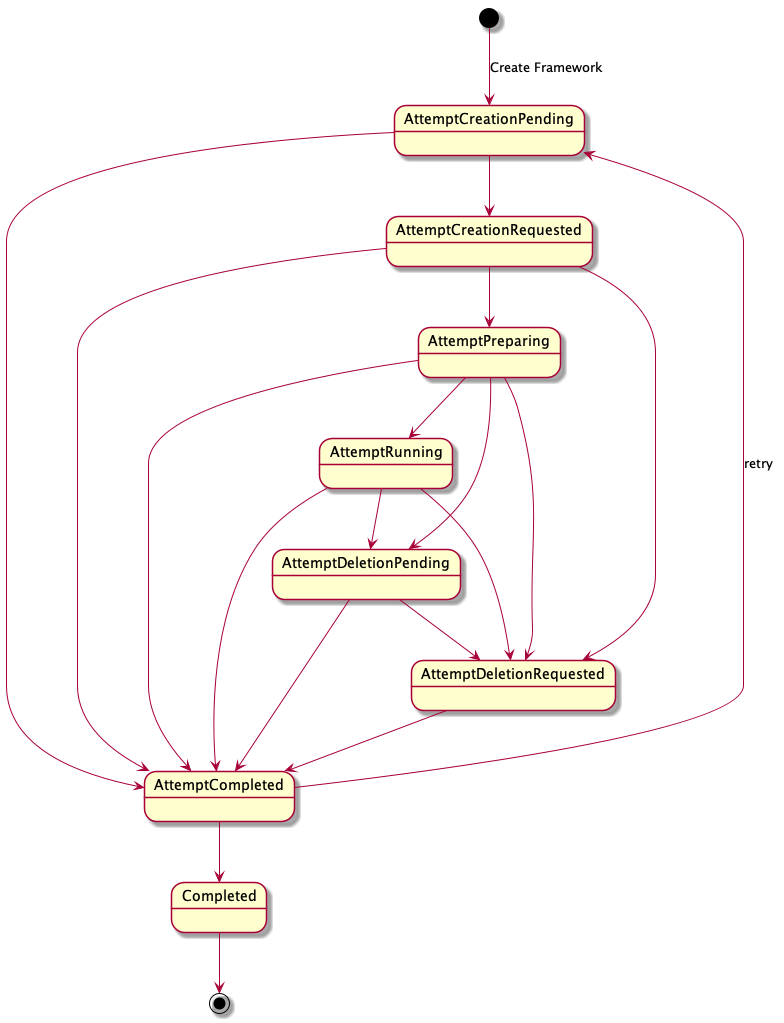

The diagram above was rendered by PlantUML. Its source (embedded in the PNG):
@startuml

[*] --> AttemptCreationPending: Create Framework
AttemptCreationPending --> AttemptCreationRequested
AttemptCreationRequested --> AttemptPreparing
AttemptPreparing --> AttemptRunning
AttemptRunning --> AttemptDeletionPending
AttemptDeletionPending --> AttemptDeletionRequested
AttemptDeletionRequested --> AttemptCompleted
AttemptCompleted --> Completed

AttemptDeletionPending --> AttemptCompleted
AttemptCreationPending --> AttemptCompleted
AttemptCreationRequested --> AttemptDeletionRequested
AttemptCreationRequested --> AttemptCompleted
AttemptRunning --> AttemptDeletionRequested
AttemptRunning --> AttemptCompleted


AttemptPreparing --> AttemptDeletionRequested
AttemptPreparing --> AttemptCompleted

AttemptCompleted --> AttemptCreationPending:retry
AttemptPreparing --> AttemptDeletionPending



Completed --> [*]

@enduml